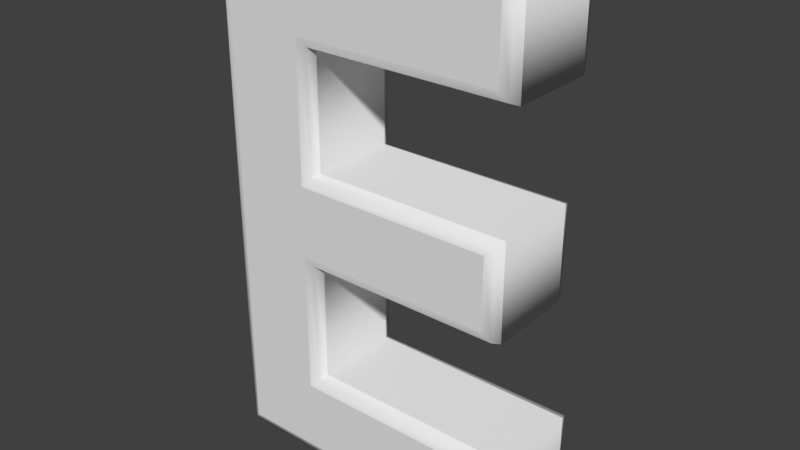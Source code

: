 # Source: Letra_E.blend  (saved by Blender 2.79.0; exported with 4.5.12 LTS)
import bpy
from mathutils import Matrix  # noqa: F401  (used for matrix-valued properties, if any)

bpy.ops.wm.read_factory_settings(use_empty=True)
scene = bpy.context.scene
scene.name = 'Scene'

# ---- collections
col_collection_1 = bpy.data.collections.new('Collection 1'); scene.collection.children.link(col_collection_1)

# ---- world
world_world = bpy.data.worlds.new('World'); scene.world = world_world
world_world.color = (0.05088, 0.05088, 0.05088)
world_world.use_sun_shadow = False
world_world.sun_shadow_jitter_overblur = 0.0
world_world.cycles.sampling_method = 'MANUAL'

# ---- meshes
me_cutext_003 = bpy.data.meshes.new('CUText.003')
me_cutext_003.from_pydata([(-7.526, 27.65, 7.8), (-7.526, 8.25, 7.8), (20.37, 8.25, 7.8), (20.37, -1.75, 7.8), (-7.526, -1.75, 7.8), (-7.526, -21.75, 7.8), (22.27, -21.75, 7.8), (22.27, -31.75, 7.8), (-18.53, -31.75, 7.8), (-18.53, 37.65, 7.8), (21.37, 37.65, 7.8), (21.37, 27.65, 7.8), (-7.526, 27.65, -7.8), (-7.526, 8.25, -7.8), (20.37, 8.25, -7.8), (20.37, -1.75, -7.8), (-7.526, -1.75, -7.8), (-7.526, -21.75, -7.8), (22.27, -21.75, -7.8), (22.27, -31.75, -7.8), (-18.53, -31.75, -7.8), (-18.53, 37.65, -7.8), (21.37, 37.65, -7.8), (21.37, 27.65, -7.8), (-7.526, 27.65, -7.8), (-6.324, 26.45, -7.302), (-5.826, 25.95, -6.1), (-7.526, 8.25, -7.8), (-6.324, 9.452, -7.302), (-5.826, 9.95, -6.1), (20.37, 8.25, -7.8), (21.58, 9.452, -7.302), (22.07, 9.95, -6.1), (20.37, -1.75, -7.8), (21.58, -2.952, -7.302), (22.07, -3.45, -6.1), (-7.526, -1.75, -7.8), (-6.324, -2.952, -7.302), (-5.826, -3.45, -6.1), (-7.526, -21.75, -7.8), (-6.324, -20.55, -7.302), (-5.826, -20.05, -6.1), (22.27, -21.75, -7.8), (23.48, -20.55, -7.302), (23.97, -20.05, -6.1), (22.27, -31.75, -7.8), (23.48, -32.95, -7.302), (23.97, -33.45, -6.1), (-18.53, -31.75, -7.8), (-19.73, -32.95, -7.302), (-20.23, -33.45, -6.1), (-18.53, 37.65, -7.8), (-19.73, 38.85, -7.302), (-20.23, 39.35, -6.1), (21.37, 37.65, -7.8), (22.58, 38.85, -7.302), (23.07, 39.35, -6.1), (21.37, 27.65, -7.8), (22.58, 26.45, -7.302), (23.07, 25.95, -6.1), (-5.826, 25.95, -6.1), (-5.826, 25.95, 6.1), (-5.826, 9.95, -6.1), (-5.826, 9.95, 6.1), (22.07, 9.95, -6.1), (22.07, 9.95, 6.1), (22.07, -3.45, -6.1), (22.07, -3.45, 6.1), (-5.826, -3.45, -6.1), (-5.826, -3.45, 6.1), (-5.826, -20.05, -6.1), (-5.826, -20.05, 6.1), (23.97, -20.05, -6.1), (23.97, -20.05, 6.1), (23.97, -33.45, -6.1), (23.97, -33.45, 6.1), (-20.23, -33.45, -6.1), (-20.23, -33.45, 6.1), (-20.23, 39.35, -6.1), (-20.23, 39.35, 6.1), (23.07, 39.35, -6.1), (23.07, 39.35, 6.1), (23.07, 25.95, -6.1), (23.07, 25.95, 6.1), (-5.826, 25.95, 6.1), (-6.324, 26.45, 7.302), (-7.526, 27.65, 7.8), (-5.826, 9.95, 6.1), (-6.324, 9.452, 7.302), (-7.526, 8.25, 7.8), (22.07, 9.95, 6.1), (21.58, 9.452, 7.302), (20.37, 8.25, 7.8), (22.07, -3.45, 6.1), (21.58, -2.952, 7.302), (20.37, -1.75, 7.8), (-5.826, -3.45, 6.1), (-6.324, -2.952, 7.302), (-7.526, -1.75, 7.8), (-5.826, -20.05, 6.1), (-6.324, -20.55, 7.302), (-7.526, -21.75, 7.8), (23.97, -20.05, 6.1), (23.48, -20.55, 7.302), (22.27, -21.75, 7.8), (23.97, -33.45, 6.1), (23.48, -32.95, 7.302), (22.27, -31.75, 7.8), (-20.23, -33.45, 6.1), (-19.73, -32.95, 7.302), (-18.53, -31.75, 7.8), (-20.23, 39.35, 6.1), (-19.73, 38.85, 7.302), (-18.53, 37.65, 7.8), (23.07, 39.35, 6.1), (22.58, 38.85, 7.302), (21.37, 37.65, 7.8), (23.07, 25.95, 6.1), (22.58, 26.45, 7.302), (21.37, 27.65, 7.8)], [], [(8, 0, 9), (0, 10, 9), (0, 11, 10), (8, 1, 0), (8, 4, 1), (4, 2, 1), (4, 3, 2), (8, 5, 4), (8, 6, 5), (8, 7, 6), (12, 20, 21), (22, 12, 21), (23, 12, 22), (13, 20, 12), (16, 20, 13), (14, 16, 13), (15, 16, 14), (17, 20, 16), (18, 20, 17), (19, 20, 18), (25, 28, 27, 24), (26, 29, 28, 25), (28, 31, 30, 27), (29, 32, 31, 28), (31, 34, 33, 30), (32, 35, 34, 31), (34, 37, 36, 33), (35, 38, 37, 34), (37, 40, 39, 36), (38, 41, 40, 37), (40, 43, 42, 39), (41, 44, 43, 40), (43, 46, 45, 42), (44, 47, 46, 43), (46, 49, 48, 45), (47, 50, 49, 46), (49, 52, 51, 48), (50, 53, 52, 49), (52, 55, 54, 51), (53, 56, 55, 52), (55, 58, 57, 54), (56, 59, 58, 55), (58, 25, 24, 57), (59, 26, 25, 58), (61, 63, 62, 60), (63, 65, 64, 62), (65, 67, 66, 64), (67, 69, 68, 66), (69, 71, 70, 68), (71, 73, 72, 70), (73, 75, 74, 72), (75, 77, 76, 74), (77, 79, 78, 76), (79, 81, 80, 78), (81, 83, 82, 80), (83, 61, 60, 82), (85, 88, 87, 84), (86, 89, 88, 85), (88, 91, 90, 87), (89, 92, 91, 88), (91, 94, 93, 90), (92, 95, 94, 91), (94, 97, 96, 93), (95, 98, 97, 94), (97, 100, 99, 96), (98, 101, 100, 97), (100, 103, 102, 99), (101, 104, 103, 100), (103, 106, 105, 102), (104, 107, 106, 103), (106, 109, 108, 105), (107, 110, 109, 106), (109, 112, 111, 108), (110, 113, 112, 109), (112, 115, 114, 111), (113, 116, 115, 112), (115, 118, 117, 114), (116, 119, 118, 115), (118, 85, 84, 117), (119, 86, 85, 118)])
me_cutext_003.polygons.foreach_set('use_smooth', [0, 0, 0, 0, 0, 0, 0, 0, 0, 0, 0, 0, 0, 0, 0, 0, 0, 0, 0, 0, 1, 1, 1, 1, 1, 1, 1, 1, 1, 1, 1, 1, 1, 1, 1, 1, 1, 1, 1, 1, 1, 1, 1, 1, 1, 1, 1, 1, 1, 1, 1, 1, 1, 1, 1, 1, 1, 1, 1, 1, 1, 1, 1, 1, 1, 1, 1, 1, 1, 1, 1, 1, 1, 1, 1, 1, 1, 1, 1, 1])
me_cutext_003.use_remesh_preserve_volume = False
me_cutext_003.use_remesh_preserve_attributes = False
me_cutext_003.use_mirror_vertex_groups = False
me_cutext_003.auto_texspace = False
me_cutext_003.update()

# ---- objects
ob_text = bpy.data.objects.new('Text', me_cutext_003)

# ---- transforms, parenting, visibility, modifiers, constraints
ob_text.location = (0.0, 0.0, 0.0)
ob_text.rotation_euler = (1.571, -0.0, 0.0)
ob_text.lineart.crease_threshold = 0.0

# ---- collection membership
col_collection_1.objects.link(ob_text)

# ---- scene / render settings (as saved in the file)
scene.frame_start = 1; scene.frame_end = 250; scene.frame_set(4)
scene.render.engine = 'CYCLES'
scene.render.resolution_percentage = 50
scene.render.dither_intensity = 0.0
scene.cycles.use_denoising = False
scene.cycles.samples = 128
scene.cycles.sampling_pattern = 'TABULATED_SOBOL'
scene.cycles.use_adaptive_sampling = False
scene.cycles.use_light_tree = False
scene.cycles.blur_glossy = 0.0
scene.cycles.sample_clamp_indirect = 0.0
scene.view_settings.view_transform = 'Standard'
scene.unit_settings.scale_length = 0.01
bpy.context.view_layer.update()

# ---- added for rendering (the .blend has no active camera and no usable light): camera, sun
cam_auto = bpy.data.cameras.new('AutoCamera')
cam_auto.lens = 50.0
cam_auto.sensor_width = 36.0
cam_auto.clip_end = 1405.92
ob_auto_camera = bpy.data.objects.new('AutoCamera', cam_auto)
scene.collection.objects.link(ob_auto_camera)
ob_auto_camera.location = (81.9837, -96.1319, 67.0378)
ob_auto_camera.rotation_euler = (1.09748, -7.21219e-08, 0.694738)
scene.camera = ob_auto_camera
light_auto_sun = bpy.data.lights.new('AutoSun', 'SUN')
light_auto_sun.energy = 3.0
light_auto_sun.angle = 0.0523599
ob_auto_sun = bpy.data.objects.new('AutoSun', light_auto_sun)
scene.collection.objects.link(ob_auto_sun)
ob_auto_sun.rotation_euler = (0.872665, 0.174533, 0.523599)
bpy.context.view_layer.update()
